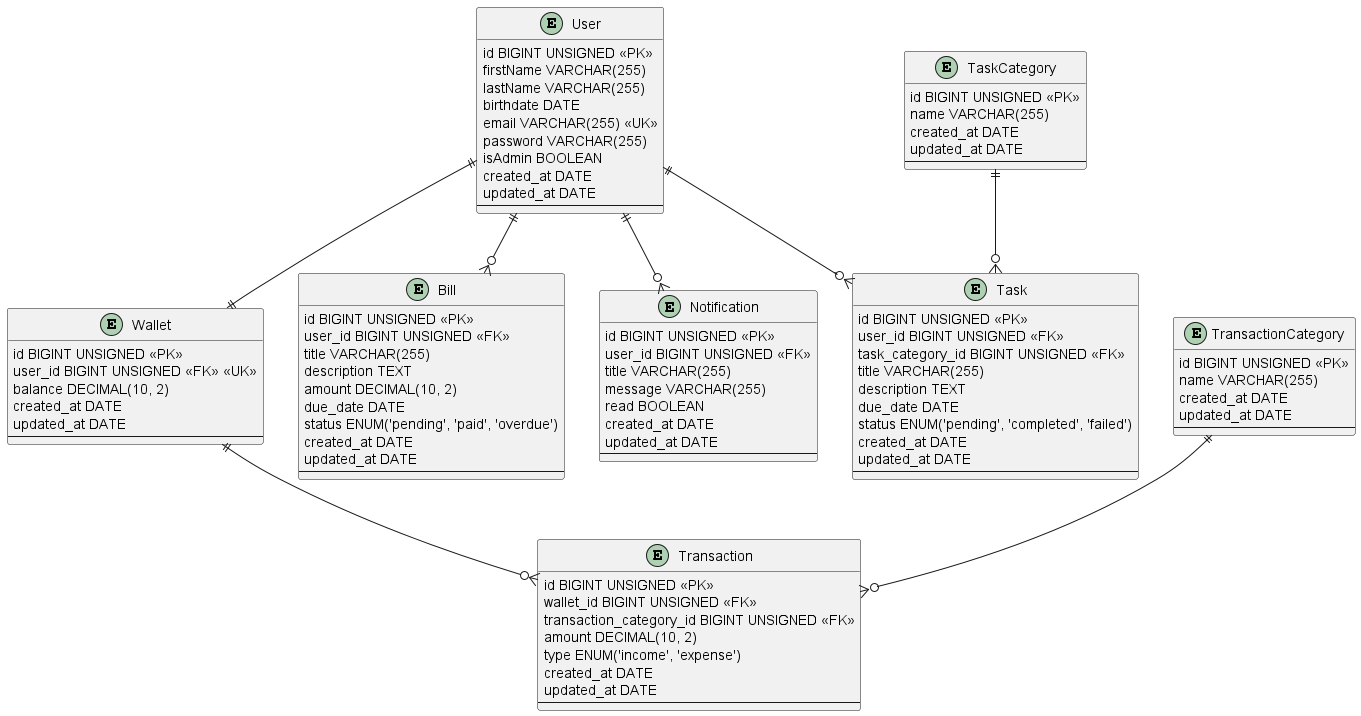

The diagram above was rendered by PlantUML. Its source (embedded in the PNG):
@startuml DER

entity User {
    id BIGINT UNSIGNED <<PK>>
    firstName VARCHAR(255)
    lastName VARCHAR(255)
    birthdate DATE
    email VARCHAR(255) <<UK>>
    password VARCHAR(255)
    isAdmin BOOLEAN
    created_at DATE
    updated_at DATE
    --
}

entity Wallet {
    id BIGINT UNSIGNED <<PK>>
    user_id BIGINT UNSIGNED <<FK>> <<UK>>
    balance DECIMAL(10, 2)
    created_at DATE
    updated_at DATE
    --
}

entity Transaction {
    id BIGINT UNSIGNED <<PK>>
    wallet_id BIGINT UNSIGNED <<FK>>
    transaction_category_id BIGINT UNSIGNED <<FK>>
    amount DECIMAL(10, 2)
    type ENUM('income', 'expense')
    created_at DATE
    updated_at DATE
    --
}

entity Bill {
    id BIGINT UNSIGNED <<PK>>
    user_id BIGINT UNSIGNED <<FK>>
    title VARCHAR(255)
    description TEXT
    amount DECIMAL(10, 2)
    due_date DATE
    status ENUM('pending', 'paid', 'overdue')
    created_at DATE
    updated_at DATE
    --
}

entity Notification {
    id BIGINT UNSIGNED <<PK>>
    user_id BIGINT UNSIGNED <<FK>>
    title VARCHAR(255)
    message VARCHAR(255)
    read BOOLEAN
    created_at DATE
    updated_at DATE
    --
}

entity Task {
    id BIGINT UNSIGNED <<PK>>
    user_id BIGINT UNSIGNED <<FK>>
    task_category_id BIGINT UNSIGNED <<FK>>
    title VARCHAR(255)
    description TEXT
    due_date DATE
    status ENUM('pending', 'completed', 'failed')
    created_at DATE
    updated_at DATE
    --
}

entity TransactionCategory {
    id BIGINT UNSIGNED <<PK>>
    name VARCHAR(255)
    created_at DATE
    updated_at DATE
    --
}

entity TaskCategory {
    id BIGINT UNSIGNED <<PK>>
    name VARCHAR(255)
    created_at DATE
    updated_at DATE
    --
}


User ||--|| Wallet
Wallet ||--o{ Transaction
User ||--o{ Bill
User ||--o{ Notification
User ||--o{ Task
TaskCategory ||--o{ Task
TransactionCategory ||--o{ Transaction

@enduml